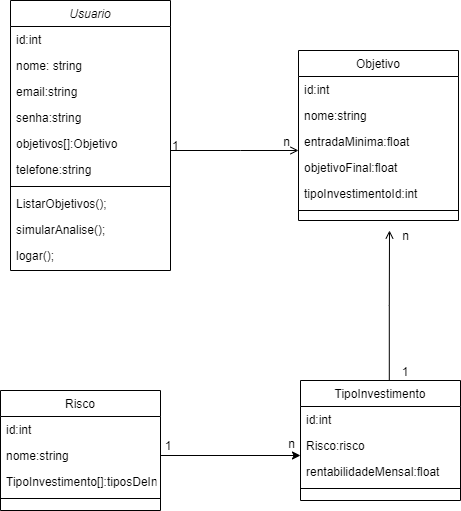

The diagram above was exported from draw.io. Its source (the exported page's mxGraphModel, read from the mxfile embedded in the PNG):
<mxGraphModel dx="1022" dy="466" grid="1" gridSize="10" guides="1" tooltips="1" connect="1" arrows="1" fold="1" page="1" pageScale="1" pageWidth="827" pageHeight="1169" math="0" shadow="0">
  <root>
    <mxCell id="WIyWlLk6GJQsqaUBKTNV-0" />
    <mxCell id="WIyWlLk6GJQsqaUBKTNV-1" parent="WIyWlLk6GJQsqaUBKTNV-0" />
    <mxCell id="zkfFHV4jXpPFQw0GAbJ--0" value="Usuario" style="swimlane;fontStyle=2;align=center;verticalAlign=top;childLayout=stackLayout;horizontal=1;startSize=26;horizontalStack=0;resizeParent=1;resizeLast=0;collapsible=1;marginBottom=0;rounded=0;shadow=0;strokeWidth=1;" parent="WIyWlLk6GJQsqaUBKTNV-1" vertex="1">
      <mxGeometry x="220" y="70" width="160" height="270" as="geometry">
        <mxRectangle x="230" y="140" width="160" height="26" as="alternateBounds" />
      </mxGeometry>
    </mxCell>
    <mxCell id="HbzOI3EU43PuZQXXTGPJ-2" value="id:int" style="text;align=left;verticalAlign=top;spacingLeft=4;spacingRight=4;overflow=hidden;rotatable=0;points=[[0,0.5],[1,0.5]];portConstraint=eastwest;rounded=0;shadow=0;html=0;" parent="zkfFHV4jXpPFQw0GAbJ--0" vertex="1">
      <mxGeometry y="26" width="160" height="26" as="geometry" />
    </mxCell>
    <mxCell id="zkfFHV4jXpPFQw0GAbJ--1" value="nome: string" style="text;align=left;verticalAlign=top;spacingLeft=4;spacingRight=4;overflow=hidden;rotatable=0;points=[[0,0.5],[1,0.5]];portConstraint=eastwest;" parent="zkfFHV4jXpPFQw0GAbJ--0" vertex="1">
      <mxGeometry y="52" width="160" height="26" as="geometry" />
    </mxCell>
    <mxCell id="zkfFHV4jXpPFQw0GAbJ--2" value="email:string" style="text;align=left;verticalAlign=top;spacingLeft=4;spacingRight=4;overflow=hidden;rotatable=0;points=[[0,0.5],[1,0.5]];portConstraint=eastwest;rounded=0;shadow=0;html=0;" parent="zkfFHV4jXpPFQw0GAbJ--0" vertex="1">
      <mxGeometry y="78" width="160" height="26" as="geometry" />
    </mxCell>
    <mxCell id="HbzOI3EU43PuZQXXTGPJ-1" value="senha:string" style="text;align=left;verticalAlign=top;spacingLeft=4;spacingRight=4;overflow=hidden;rotatable=0;points=[[0,0.5],[1,0.5]];portConstraint=eastwest;rounded=0;shadow=0;html=0;" parent="zkfFHV4jXpPFQw0GAbJ--0" vertex="1">
      <mxGeometry y="104" width="160" height="26" as="geometry" />
    </mxCell>
    <mxCell id="zkfFHV4jXpPFQw0GAbJ--3" value="objetivos[]:Objetivo" style="text;align=left;verticalAlign=top;spacingLeft=4;spacingRight=4;overflow=hidden;rotatable=0;points=[[0,0.5],[1,0.5]];portConstraint=eastwest;rounded=0;shadow=0;html=0;" parent="zkfFHV4jXpPFQw0GAbJ--0" vertex="1">
      <mxGeometry y="130" width="160" height="26" as="geometry" />
    </mxCell>
    <mxCell id="HbzOI3EU43PuZQXXTGPJ-3" value="telefone:string" style="text;align=left;verticalAlign=top;spacingLeft=4;spacingRight=4;overflow=hidden;rotatable=0;points=[[0,0.5],[1,0.5]];portConstraint=eastwest;rounded=0;shadow=0;html=0;" parent="zkfFHV4jXpPFQw0GAbJ--0" vertex="1">
      <mxGeometry y="156" width="160" height="26" as="geometry" />
    </mxCell>
    <mxCell id="zkfFHV4jXpPFQw0GAbJ--4" value="" style="line;html=1;strokeWidth=1;align=left;verticalAlign=middle;spacingTop=-1;spacingLeft=3;spacingRight=3;rotatable=0;labelPosition=right;points=[];portConstraint=eastwest;" parent="zkfFHV4jXpPFQw0GAbJ--0" vertex="1">
      <mxGeometry y="182" width="160" height="8" as="geometry" />
    </mxCell>
    <mxCell id="zkfFHV4jXpPFQw0GAbJ--5" value="ListarObjetivos();" style="text;align=left;verticalAlign=top;spacingLeft=4;spacingRight=4;overflow=hidden;rotatable=0;points=[[0,0.5],[1,0.5]];portConstraint=eastwest;" parent="zkfFHV4jXpPFQw0GAbJ--0" vertex="1">
      <mxGeometry y="190" width="160" height="26" as="geometry" />
    </mxCell>
    <mxCell id="HbzOI3EU43PuZQXXTGPJ-8" value="simularAnalise();" style="text;align=left;verticalAlign=top;spacingLeft=4;spacingRight=4;overflow=hidden;rotatable=0;points=[[0,0.5],[1,0.5]];portConstraint=eastwest;" parent="zkfFHV4jXpPFQw0GAbJ--0" vertex="1">
      <mxGeometry y="216" width="160" height="26" as="geometry" />
    </mxCell>
    <mxCell id="HbzOI3EU43PuZQXXTGPJ-9" value="logar();" style="text;align=left;verticalAlign=top;spacingLeft=4;spacingRight=4;overflow=hidden;rotatable=0;points=[[0,0.5],[1,0.5]];portConstraint=eastwest;" parent="zkfFHV4jXpPFQw0GAbJ--0" vertex="1">
      <mxGeometry y="242" width="160" height="26" as="geometry" />
    </mxCell>
    <mxCell id="zkfFHV4jXpPFQw0GAbJ--6" value="TipoInvestimento" style="swimlane;fontStyle=0;align=center;verticalAlign=top;childLayout=stackLayout;horizontal=1;startSize=26;horizontalStack=0;resizeParent=1;resizeLast=0;collapsible=1;marginBottom=0;rounded=0;shadow=0;strokeWidth=1;" parent="WIyWlLk6GJQsqaUBKTNV-1" vertex="1">
      <mxGeometry x="510" y="450" width="160" height="120" as="geometry">
        <mxRectangle x="130" y="380" width="160" height="26" as="alternateBounds" />
      </mxGeometry>
    </mxCell>
    <mxCell id="zkfFHV4jXpPFQw0GAbJ--7" value="id:int" style="text;align=left;verticalAlign=top;spacingLeft=4;spacingRight=4;overflow=hidden;rotatable=0;points=[[0,0.5],[1,0.5]];portConstraint=eastwest;" parent="zkfFHV4jXpPFQw0GAbJ--6" vertex="1">
      <mxGeometry y="26" width="160" height="26" as="geometry" />
    </mxCell>
    <mxCell id="zkfFHV4jXpPFQw0GAbJ--8" value="Risco:risco&#10;" style="text;align=left;verticalAlign=top;spacingLeft=4;spacingRight=4;overflow=hidden;rotatable=0;points=[[0,0.5],[1,0.5]];portConstraint=eastwest;rounded=0;shadow=0;html=0;" parent="zkfFHV4jXpPFQw0GAbJ--6" vertex="1">
      <mxGeometry y="52" width="160" height="26" as="geometry" />
    </mxCell>
    <mxCell id="HbzOI3EU43PuZQXXTGPJ-4" value="rentabilidadeMensal:float" style="text;align=left;verticalAlign=top;spacingLeft=4;spacingRight=4;overflow=hidden;rotatable=0;points=[[0,0.5],[1,0.5]];portConstraint=eastwest;" parent="zkfFHV4jXpPFQw0GAbJ--6" vertex="1">
      <mxGeometry y="78" width="160" height="26" as="geometry" />
    </mxCell>
    <mxCell id="zkfFHV4jXpPFQw0GAbJ--9" value="" style="line;html=1;strokeWidth=1;align=left;verticalAlign=middle;spacingTop=-1;spacingLeft=3;spacingRight=3;rotatable=0;labelPosition=right;points=[];portConstraint=eastwest;" parent="zkfFHV4jXpPFQw0GAbJ--6" vertex="1">
      <mxGeometry y="104" width="160" height="8" as="geometry" />
    </mxCell>
    <mxCell id="zkfFHV4jXpPFQw0GAbJ--17" value="Objetivo" style="swimlane;fontStyle=0;align=center;verticalAlign=top;childLayout=stackLayout;horizontal=1;startSize=26;horizontalStack=0;resizeParent=1;resizeLast=0;collapsible=1;marginBottom=0;rounded=0;shadow=0;strokeWidth=1;" parent="WIyWlLk6GJQsqaUBKTNV-1" vertex="1">
      <mxGeometry x="508" y="120" width="160" height="170" as="geometry">
        <mxRectangle x="550" y="140" width="160" height="26" as="alternateBounds" />
      </mxGeometry>
    </mxCell>
    <mxCell id="zkfFHV4jXpPFQw0GAbJ--18" value="id:int" style="text;align=left;verticalAlign=top;spacingLeft=4;spacingRight=4;overflow=hidden;rotatable=0;points=[[0,0.5],[1,0.5]];portConstraint=eastwest;" parent="zkfFHV4jXpPFQw0GAbJ--17" vertex="1">
      <mxGeometry y="26" width="160" height="26" as="geometry" />
    </mxCell>
    <mxCell id="zkfFHV4jXpPFQw0GAbJ--19" value="nome:string&#10;" style="text;align=left;verticalAlign=top;spacingLeft=4;spacingRight=4;overflow=hidden;rotatable=0;points=[[0,0.5],[1,0.5]];portConstraint=eastwest;rounded=0;shadow=0;html=0;" parent="zkfFHV4jXpPFQw0GAbJ--17" vertex="1">
      <mxGeometry y="52" width="160" height="26" as="geometry" />
    </mxCell>
    <mxCell id="zkfFHV4jXpPFQw0GAbJ--20" value="entradaMinima:float" style="text;align=left;verticalAlign=top;spacingLeft=4;spacingRight=4;overflow=hidden;rotatable=0;points=[[0,0.5],[1,0.5]];portConstraint=eastwest;rounded=0;shadow=0;html=0;" parent="zkfFHV4jXpPFQw0GAbJ--17" vertex="1">
      <mxGeometry y="78" width="160" height="26" as="geometry" />
    </mxCell>
    <mxCell id="zkfFHV4jXpPFQw0GAbJ--21" value="objetivoFinal:float" style="text;align=left;verticalAlign=top;spacingLeft=4;spacingRight=4;overflow=hidden;rotatable=0;points=[[0,0.5],[1,0.5]];portConstraint=eastwest;rounded=0;shadow=0;html=0;" parent="zkfFHV4jXpPFQw0GAbJ--17" vertex="1">
      <mxGeometry y="104" width="160" height="26" as="geometry" />
    </mxCell>
    <mxCell id="zkfFHV4jXpPFQw0GAbJ--22" value="tipoInvestimentoId:int" style="text;align=left;verticalAlign=top;spacingLeft=4;spacingRight=4;overflow=hidden;rotatable=0;points=[[0,0.5],[1,0.5]];portConstraint=eastwest;rounded=0;shadow=0;html=0;" parent="zkfFHV4jXpPFQw0GAbJ--17" vertex="1">
      <mxGeometry y="130" width="160" height="26" as="geometry" />
    </mxCell>
    <mxCell id="zkfFHV4jXpPFQw0GAbJ--23" value="" style="line;html=1;strokeWidth=1;align=left;verticalAlign=middle;spacingTop=-1;spacingLeft=3;spacingRight=3;rotatable=0;labelPosition=right;points=[];portConstraint=eastwest;" parent="zkfFHV4jXpPFQw0GAbJ--17" vertex="1">
      <mxGeometry y="156" width="160" height="8" as="geometry" />
    </mxCell>
    <mxCell id="zkfFHV4jXpPFQw0GAbJ--26" value="" style="endArrow=open;shadow=0;strokeWidth=1;rounded=0;endFill=1;edgeStyle=elbowEdgeStyle;elbow=vertical;" parent="WIyWlLk6GJQsqaUBKTNV-1" source="zkfFHV4jXpPFQw0GAbJ--0" target="zkfFHV4jXpPFQw0GAbJ--17" edge="1">
      <mxGeometry x="0.5" y="41" relative="1" as="geometry">
        <mxPoint x="380" y="192" as="sourcePoint" />
        <mxPoint x="540" y="192" as="targetPoint" />
        <mxPoint x="-40" y="32" as="offset" />
        <Array as="points">
          <mxPoint x="450" y="220" />
        </Array>
      </mxGeometry>
    </mxCell>
    <mxCell id="zkfFHV4jXpPFQw0GAbJ--27" value="1 " style="resizable=0;align=left;verticalAlign=bottom;labelBackgroundColor=none;fontSize=12;" parent="zkfFHV4jXpPFQw0GAbJ--26" connectable="0" vertex="1">
      <mxGeometry x="-1" relative="1" as="geometry">
        <mxPoint y="4" as="offset" />
      </mxGeometry>
    </mxCell>
    <mxCell id="zkfFHV4jXpPFQw0GAbJ--28" value="n" style="resizable=0;align=right;verticalAlign=bottom;labelBackgroundColor=none;fontSize=12;" parent="zkfFHV4jXpPFQw0GAbJ--26" connectable="0" vertex="1">
      <mxGeometry x="1" relative="1" as="geometry">
        <mxPoint x="-7" as="offset" />
      </mxGeometry>
    </mxCell>
    <mxCell id="HbzOI3EU43PuZQXXTGPJ-12" value="" style="endArrow=open;shadow=0;strokeWidth=1;rounded=0;endFill=1;edgeStyle=elbowEdgeStyle;elbow=vertical;exitX=0.555;exitY=0;exitDx=0;exitDy=0;exitPerimeter=0;" parent="WIyWlLk6GJQsqaUBKTNV-1" source="zkfFHV4jXpPFQw0GAbJ--6" edge="1">
      <mxGeometry x="0.5" y="41" relative="1" as="geometry">
        <mxPoint x="440" y="410" as="sourcePoint" />
        <mxPoint x="599" y="300" as="targetPoint" />
        <mxPoint x="-40" y="32" as="offset" />
      </mxGeometry>
    </mxCell>
    <mxCell id="HbzOI3EU43PuZQXXTGPJ-13" value="1" style="resizable=0;align=left;verticalAlign=bottom;labelBackgroundColor=none;fontSize=12;" parent="HbzOI3EU43PuZQXXTGPJ-12" connectable="0" vertex="1">
      <mxGeometry x="-1" relative="1" as="geometry">
        <mxPoint x="11" as="offset" />
      </mxGeometry>
    </mxCell>
    <mxCell id="HbzOI3EU43PuZQXXTGPJ-14" value="n" style="resizable=0;align=right;verticalAlign=bottom;labelBackgroundColor=none;fontSize=12;" parent="HbzOI3EU43PuZQXXTGPJ-12" connectable="0" vertex="1">
      <mxGeometry x="1" relative="1" as="geometry">
        <mxPoint x="21" y="14" as="offset" />
      </mxGeometry>
    </mxCell>
    <mxCell id="FfFZRR9CnIp7HKwllKh--0" value="Risco" style="swimlane;fontStyle=0;align=center;verticalAlign=top;childLayout=stackLayout;horizontal=1;startSize=26;horizontalStack=0;resizeParent=1;resizeLast=0;collapsible=1;marginBottom=0;rounded=0;shadow=0;strokeWidth=1;" parent="WIyWlLk6GJQsqaUBKTNV-1" vertex="1">
      <mxGeometry x="210" y="460" width="160" height="120" as="geometry">
        <mxRectangle x="130" y="380" width="160" height="26" as="alternateBounds" />
      </mxGeometry>
    </mxCell>
    <mxCell id="FfFZRR9CnIp7HKwllKh--1" value="id:int" style="text;align=left;verticalAlign=top;spacingLeft=4;spacingRight=4;overflow=hidden;rotatable=0;points=[[0,0.5],[1,0.5]];portConstraint=eastwest;" parent="FfFZRR9CnIp7HKwllKh--0" vertex="1">
      <mxGeometry y="26" width="160" height="26" as="geometry" />
    </mxCell>
    <mxCell id="FfFZRR9CnIp7HKwllKh--2" value="nome:string&#10;" style="text;align=left;verticalAlign=top;spacingLeft=4;spacingRight=4;overflow=hidden;rotatable=0;points=[[0,0.5],[1,0.5]];portConstraint=eastwest;rounded=0;shadow=0;html=0;" parent="FfFZRR9CnIp7HKwllKh--0" vertex="1">
      <mxGeometry y="52" width="160" height="26" as="geometry" />
    </mxCell>
    <mxCell id="FfFZRR9CnIp7HKwllKh--10" value="TipoInvestimento[]:tiposDeInvestimento&#10;" style="text;align=left;verticalAlign=top;spacingLeft=4;spacingRight=4;overflow=hidden;rotatable=0;points=[[0,0.5],[1,0.5]];portConstraint=eastwest;rounded=0;shadow=0;html=0;" parent="FfFZRR9CnIp7HKwllKh--0" vertex="1">
      <mxGeometry y="78" width="160" height="26" as="geometry" />
    </mxCell>
    <mxCell id="FfFZRR9CnIp7HKwllKh--4" value="" style="line;html=1;strokeWidth=1;align=left;verticalAlign=middle;spacingTop=-1;spacingLeft=3;spacingRight=3;rotatable=0;labelPosition=right;points=[];portConstraint=eastwest;" parent="FfFZRR9CnIp7HKwllKh--0" vertex="1">
      <mxGeometry y="104" width="160" height="8" as="geometry" />
    </mxCell>
    <mxCell id="FfFZRR9CnIp7HKwllKh--5" value="1" style="resizable=0;align=left;verticalAlign=bottom;labelBackgroundColor=none;fontSize=12;" parent="WIyWlLk6GJQsqaUBKTNV-1" connectable="0" vertex="1">
      <mxGeometry x="307.79999999999995" y="464" as="geometry">
        <mxPoint x="65" y="60" as="offset" />
      </mxGeometry>
    </mxCell>
    <mxCell id="FfFZRR9CnIp7HKwllKh--9" value="" style="endArrow=classic;html=1;rounded=0;exitX=1;exitY=0.5;exitDx=0;exitDy=0;" parent="WIyWlLk6GJQsqaUBKTNV-1" source="FfFZRR9CnIp7HKwllKh--2" edge="1">
      <mxGeometry width="50" height="50" relative="1" as="geometry">
        <mxPoint x="240" y="710" as="sourcePoint" />
        <mxPoint x="510" y="525" as="targetPoint" />
      </mxGeometry>
    </mxCell>
    <mxCell id="V-nc6aCUsLW7HDSlgib3-0" value="n" style="text;html=1;align=center;verticalAlign=middle;resizable=0;points=[];autosize=1;strokeColor=none;fillColor=none;" vertex="1" parent="WIyWlLk6GJQsqaUBKTNV-1">
      <mxGeometry x="486" y="499" width="30" height="30" as="geometry" />
    </mxCell>
  </root>
</mxGraphModel>